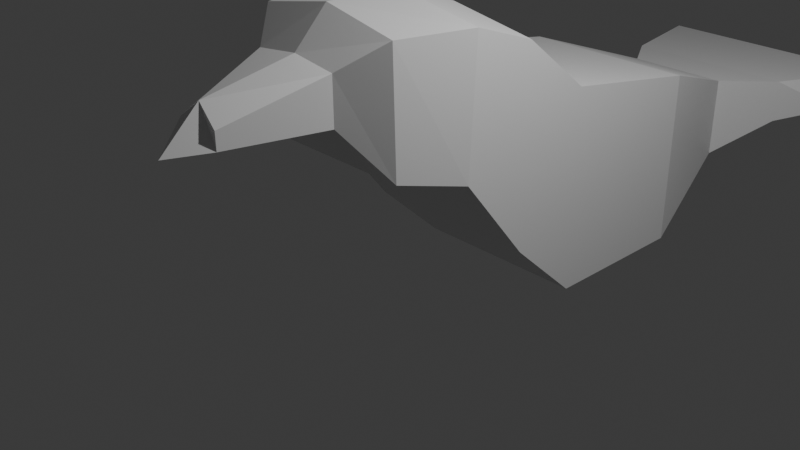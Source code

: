 # Source: crow_TW6.blend  (saved by Blender 4.0.36; exported with 4.5.12 LTS)
import bpy
from mathutils import Matrix  # noqa: F401  (used for matrix-valued properties, if any)

bpy.ops.wm.read_factory_settings(use_empty=True)
scene = bpy.context.scene
scene.name = 'Scene'

# ---- collections
col_collection = bpy.data.collections.new('Collection'); scene.collection.children.link(col_collection)

# ---- materials (node trees are filled in below, after node groups)
mat_material = bpy.data.materials.new('Material')
mat_material.alpha_threshold = 0.0
mat_material.use_transparent_shadow = False
mat_material.roughness = 0.5
mat_material.line_color = (0.0, 0.0, 0.0, 1.0)

# ---- material node trees
mat_material.use_nodes = True; mat_material.node_tree.nodes.clear()
_N = mat_material.node_tree.nodes; _L = mat_material.node_tree.links
n0 = _N.new('ShaderNodeOutputMaterial'); n0.name = 'Material Output'; n0.location = (300, 300)
n1 = _N.new('ShaderNodeBsdfPrincipled'); n1.name = 'Principled BSDF'; n1.location = (10, 300)
n1.inputs[3].default_value = 1.45
_L.new(n1.outputs[0], n0.inputs[0])
n0.is_active_output = True

# ---- world
world_world = bpy.data.worlds.new('World'); scene.world = world_world
world_world.use_nodes = True; world_world.node_tree.nodes.clear()
_N = world_world.node_tree.nodes; _L = world_world.node_tree.links
n0 = _N.new('ShaderNodeOutputWorld'); n0.name = 'World Output'; n0.location = (300, 300)
n1 = _N.new('ShaderNodeBackground'); n1.name = 'Background'; n1.location = (10, 300)
n1.inputs[0].default_value = (0.05088, 0.05088, 0.05088, 1.0)
_L.new(n1.outputs[0], n0.inputs[0])
n0.is_active_output = True
world_world.color = (0.05088, 0.05088, 0.05088)
world_world.use_sun_shadow = False
world_world.sun_shadow_jitter_overblur = 0.0

# ---- cameras
cam_camera = bpy.data.cameras.new('Camera')
cam_camera.clip_end = 100.0
cam_camera.ortho_scale = 7.314

# ---- lights
light_light = bpy.data.lights.new('Light', 'POINT')
light_light.transmission_factor = 0.0
light_light.use_soft_falloff = False
light_light.energy = 1000.0
light_light.shadow_soft_size = 0.1
light_light.shadow_maximum_resolution = 0.006
light_light.use_absolute_resolution = True

# ---- meshes
me_cube = bpy.data.meshes.new('Cube')
me_cube.from_pydata([(1.0, 1.0, 1.295), (1.0, 1.0, -1.0), (1.0, 0.003307, 2.201), (1.0, -0.04241, 0.7097), (-1.0, 1.0, 1.295), (-1.0, 1.0, -1.0), (-1.0, 0.003307, 2.201), (-1.0, -0.04241, 0.7097), (-1.0, 0.4747, -0.2664), (1.0, 0.4747, 1.945), (-1.0, 0.4747, 1.945), (1.0, 0.4747, -0.2664), (1.0, 2.143, -1.0), (-1.0, 2.143, -1.0), (1.0, 2.143, 1.0), (-1.0, 2.143, 1.0), (-0.8444, -0.5401, 0.9036), (-0.8444, -0.5669, 2.233), (0.8444, -0.5669, 2.233), (0.8444, -0.5401, 0.9036), (-0.4987, -0.8058, 1.445), (-0.4987, -0.8095, 1.95), (0.4987, -0.8095, 1.95), (0.4987, -0.8058, 1.445), (0.603, 3.134, -0.4771), (-0.603, 3.134, -0.4771), (0.603, 3.134, 0.4771), (-0.603, 3.134, 0.4771), (1.446, 4.053, -0.01364), (-1.446, 4.053, -0.01364), (1.446, 4.587, 0.2917), (-1.446, 4.587, 0.2917), (-1.025, 3.593, 0.4063), (-1.025, 3.593, -0.1128), (1.025, 3.593, -0.1128), (1.025, 3.593, 0.4063), (-0.2434, -1.483, 1.453), (-0.2434, -1.485, 1.642), (0.2434, -1.485, 1.642), (0.2434, -1.483, 1.453), (0.0, 1.0, -1.0), (0.0, 0.003307, 2.365), (0.0, -0.04241, 0.7097), (0.0, 1.0, 1.295), (0.0, 0.4747, -0.2664), (0.0, 0.4747, 2.109), (0.0, 2.143, -1.0), (0.0, 2.143, 1.0), (0.0, -0.5669, 2.397), (0.0, -0.5401, 0.9036), (0.0, -0.8095, 2.013), (0.0, -0.8058, 1.376), (0.0, 3.134, -0.4771), (0.0, 3.134, 0.4771), (0.0, 4.053, -0.01364), (0.0, 4.587, 0.2917), (0.0, 3.593, 0.4063), (0.0, 3.593, -0.1128), (0.0, -1.466, 1.831), (0.0, -1.745, 1.423)], [], [(45, 10, 6, 41), (42, 3, 19, 49), (8, 10, 4, 5), (44, 11, 3, 42), (11, 9, 2, 3), (40, 5, 13, 46), (1, 0, 9, 11), (40, 1, 11, 44), (7, 6, 10, 8), (43, 4, 10, 45), (14, 12, 24, 26), (43, 0, 14, 47), (0, 1, 12, 14), (5, 4, 15, 13), (48, 17, 21, 50), (41, 6, 17, 48), (3, 2, 18, 19), (6, 7, 16, 17), (51, 23, 39, 59), (17, 16, 20, 21), (49, 19, 23, 51), (19, 18, 22, 23), (33, 32, 31, 29), (13, 15, 27, 25), (46, 13, 25, 52), (47, 14, 26, 53), (54, 55, 30, 28), (57, 33, 29, 54), (56, 35, 30, 55), (35, 34, 28, 30), (26, 24, 34, 35), (53, 26, 35, 56), (52, 25, 33, 57), (25, 27, 32, 33), (59, 58, 37, 36), (23, 22, 38, 39), (50, 21, 37, 58), (21, 20, 36, 37), (22, 50, 58, 38), (39, 38, 58, 59), (24, 52, 57, 34), (27, 53, 56, 32), (32, 56, 55, 31), (34, 57, 54, 28), (29, 31, 55, 54), (15, 47, 53, 27), (12, 46, 52, 24), (16, 49, 51, 20), (20, 51, 59, 36), (2, 41, 48, 18), (18, 48, 50, 22), (4, 43, 47, 15), (0, 43, 45, 9), (5, 40, 44, 8), (1, 40, 46, 12), (8, 44, 42, 7), (7, 42, 49, 16), (9, 45, 41, 2)])
_uv = me_cube.uv_layers.new(name='UVMap')
_uv.uv.foreach_set('vector', [0.75, 0.625, 0.875, 0.625, 0.875, 0.75, 0.75, 0.75, 0.25, 0.75, 0.375, 0.75, 0.375, 0.75, 0.25, 0.75, 0.375, 0.125, 0.625, 0.125, 0.625, 0.25, 0.375, 0.25, 0.25, 0.625, 0.375, 0.625, 0.375, 0.75, 0.25, 0.75, 0.375, 0.625, 0.625, 0.625, 0.625, 0.75, 0.375, 0.75, 0.25, 0.5, 0.125, 0.5, 0.125, 0.5, 0.25, 0.5, 0.375, 0.5, 0.625, 0.5, 0.625, 0.625, 0.375, 0.625, 0.25, 0.5, 0.375, 0.5, 0.375, 0.625, 0.25, 0.625, 0.375, 0.0, 0.625, 0.0, 0.625, 0.125, 0.375, 0.125, 0.75, 0.5, 0.875, 0.5, 0.875, 0.625, 0.75, 0.625, 0.625, 0.5, 0.375, 0.5, 0.375, 0.5, 0.625, 0.5, 0.75, 0.5, 0.625, 0.5, 0.625, 0.5, 0.75, 0.5, 0.625, 0.5, 0.375, 0.5, 0.375, 0.5, 0.625, 0.5, 0.375, 0.25, 0.625, 0.25, 0.625, 0.25, 0.375, 0.25, 0.75, 0.75, 0.875, 0.75, 0.875, 0.75, 0.75, 0.75, 0.75, 0.75, 0.875, 0.75, 0.875, 0.75, 0.75, 0.75, 0.375, 0.75, 0.625, 0.75, 0.625, 0.75, 0.375, 0.75, 0.625, 0.0, 0.375, 0.0, 0.375, 0.0, 0.625, 0.0, 0.25, 0.75, 0.375, 0.75, 0.375, 0.75, 0.25, 0.75, 0.625, 0.0, 0.375, 0.0, 0.375, 0.0, 0.625, 0.0, 0.25, 0.75, 0.375, 0.75, 0.375, 0.75, 0.25, 0.75, 0.375, 0.75, 0.625, 0.75, 0.625, 0.75, 0.375, 0.75, 0.375, 0.25, 0.625, 0.25, 0.625, 0.25, 0.375, 0.25, 0.375, 0.25, 0.625, 0.25, 0.625, 0.25, 0.375, 0.25, 0.25, 0.5, 0.125, 0.5, 0.125, 0.5, 0.25, 0.5, 0.75, 0.5, 0.625, 0.5, 0.625, 0.5, 0.75, 0.5, 0.375, 0.375, 0.625, 0.375, 0.625, 0.5, 0.375, 0.5, 0.25, 0.5, 0.125, 0.5, 0.125, 0.5, 0.25, 0.5, 0.75, 0.5, 0.625, 0.5, 0.625, 0.5, 0.75, 0.5, 0.625, 0.5, 0.375, 0.5, 0.375, 0.5, 0.625, 0.5, 0.625, 0.5, 0.375, 0.5, 0.375, 0.5, 0.625, 0.5, 0.75, 0.5, 0.625, 0.5, 0.625, 0.5, 0.75, 0.5, 0.25, 0.5, 0.125, 0.5, 0.125, 0.5, 0.25, 0.5, 0.375, 0.25, 0.625, 0.25, 0.625, 0.25, 0.375, 0.25, 0.375, 0.875, 0.625, 0.875, 0.625, 1.0, 0.375, 1.0, 0.375, 0.75, 0.625, 0.75, 0.625, 0.75, 0.375, 0.75, 0.75, 0.75, 0.875, 0.75, 0.875, 0.75, 0.75, 0.75, 0.625, 0.0, 0.375, 0.0, 0.375, 0.0, 0.625, 0.0, 0.625, 0.75, 0.75, 0.75, 0.75, 0.75, 0.625, 0.75, 0.375, 0.75, 0.625, 0.75, 0.625, 0.875, 0.375, 0.875, 0.375, 0.5, 0.25, 0.5, 0.25, 0.5, 0.375, 0.5, 0.875, 0.5, 0.75, 0.5, 0.75, 0.5, 0.875, 0.5, 0.875, 0.5, 0.75, 0.5, 0.75, 0.5, 0.875, 0.5, 0.375, 0.5, 0.25, 0.5, 0.25, 0.5, 0.375, 0.5, 0.375, 0.25, 0.625, 0.25, 0.625, 0.375, 0.375, 0.375, 0.875, 0.5, 0.75, 0.5, 0.75, 0.5, 0.875, 0.5, 0.375, 0.5, 0.25, 0.5, 0.25, 0.5, 0.375, 0.5, 0.125, 0.75, 0.25, 0.75, 0.25, 0.75, 0.125, 0.75, 0.125, 0.75, 0.25, 0.75, 0.25, 0.75, 0.125, 0.75, 0.625, 0.75, 0.75, 0.75, 0.75, 0.75, 0.625, 0.75, 0.625, 0.75, 0.75, 0.75, 0.75, 0.75, 0.625, 0.75, 0.875, 0.5, 0.75, 0.5, 0.75, 0.5, 0.875, 0.5, 0.625, 0.5, 0.75, 0.5, 0.75, 0.625, 0.625, 0.625, 0.125, 0.5, 0.25, 0.5, 0.25, 0.625, 0.125, 0.625, 0.375, 0.5, 0.25, 0.5, 0.25, 0.5, 0.375, 0.5, 0.125, 0.625, 0.25, 0.625, 0.25, 0.75, 0.125, 0.75, 0.125, 0.75, 0.25, 0.75, 0.25, 0.75, 0.125, 0.75, 0.625, 0.625, 0.75, 0.625, 0.75, 0.75, 0.625, 0.75])
me_cube.materials.append(mat_material)
me_cube.use_mirror_vertex_groups = False
me_cube.update()

# ---- objects
ob_cube = bpy.data.objects.new('Cube', me_cube)
ob_light = bpy.data.objects.new('Light', light_light)
ob_camera = bpy.data.objects.new('Camera', cam_camera)

# ---- transforms, parenting, visibility, modifiers, constraints
ob_cube.location = (0.0, 0.0, 0.0)
ob_cube.scale = (1.0, 1.532, 1.0)
ob_cube.lock_rotations_4d = False
ob_cube.empty_display_type = 'ARROWS'
ob_cube.lineart.crease_threshold = 0.0
ob_light.location = (4.076, 1.005, 5.904)
ob_light.rotation_euler = (0.6503, 0.05522, 1.866)
ob_light.lock_rotations_4d = False
ob_light.empty_display_type = 'ARROWS'
ob_light.color = (0.0, 0.0, 0.0, 0.0)
ob_light.lineart.crease_threshold = 0.0
ob_camera.location = (7.359, -6.926, 4.958)
ob_camera.rotation_euler = (1.109, 0.0, 0.8149)
ob_camera.lock_rotations_4d = False
ob_camera.empty_display_type = 'ARROWS'
ob_camera.color = (0.0, 0.0, 0.0, 0.0)
ob_camera.display_type = 'WIRE'
ob_camera.lineart.crease_threshold = 0.0

# ---- collection membership
col_collection.objects.link(ob_cube)
col_collection.objects.link(ob_light)
col_collection.objects.link(ob_camera)

# ---- scene / render settings (as saved in the file)
scene.camera = ob_camera
scene.frame_start = 1; scene.frame_end = 250; scene.frame_set(1)
scene.render.engine = 'BLENDER_EEVEE_NEXT'
scene.cycles.sampling_pattern = 'TABULATED_SOBOL'
bpy.context.view_layer.update()

